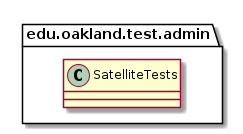

The diagram above was rendered by PlantUML. Its source (embedded in the PNG):
@startuml LocationDataPointTests

package edu.oakland.test.admin {
    class SatelliteTests {
        
    }
}

@enduml